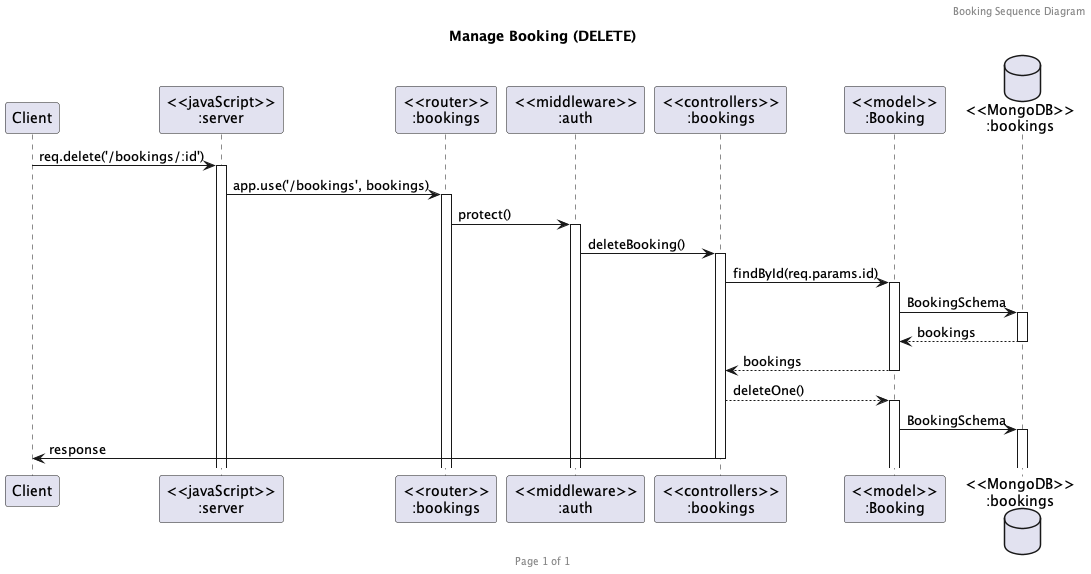

The diagram above was rendered by PlantUML. Its source (embedded in the PNG):
@startuml delete-bookings

header Booking Sequence Diagram
footer Page %page% of %lastpage%
title "Manage Booking (DELETE)"

participant "Client" as client
participant "<<javaScript>>\n:server" as server
participant "<<router>>\n:bookings" as routerBookings
participant "<<middleware>>\n:auth" as middlewareAuth
participant "<<controllers>>\n:bookings" as controllersBookings
participant "<<model>>\n:Booking" as modelBooking
database "<<MongoDB>>\n:bookings" as bookingsDatabase

client->server ++:req.delete('/bookings/:id')
server->routerBookings ++:app.use('/bookings', bookings)
routerBookings -> middlewareAuth ++: protect()
middlewareAuth -> controllersBookings ++:deleteBooking()
controllersBookings -> modelBooking ++: findById(req.params.id)
modelBooking ->bookingsDatabase ++: BookingSchema
bookingsDatabase --> modelBooking --: bookings
controllersBookings <-- modelBooking --:bookings
controllersBookings --> modelBooking ++: deleteOne()
modelBooking -> bookingsDatabase ++: BookingSchema
controllersBookings->client --:response

@enduml